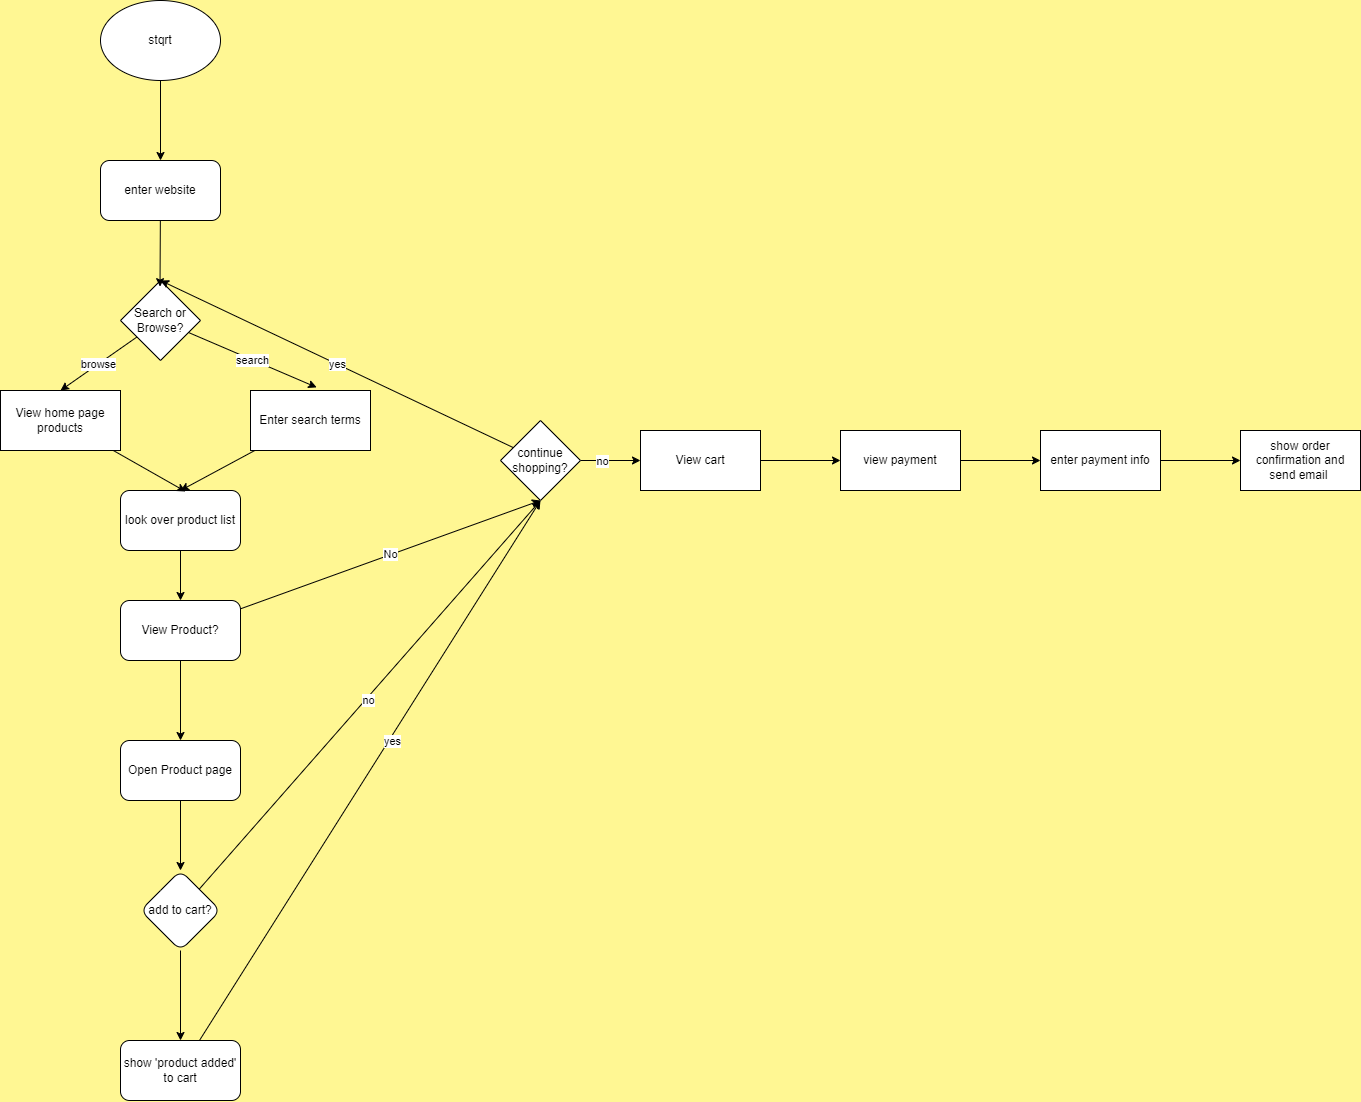

The diagram above was exported from draw.io. Its source (the exported page's mxGraphModel, read from the mxfile embedded in the PNG):
<mxGraphModel dx="1711" dy="1179" grid="1" gridSize="10" guides="1" tooltips="1" connect="1" arrows="1" fold="1" page="1" pageScale="1" pageWidth="850" pageHeight="1100" background="#FFF793" math="0" shadow="0">
  <root>
    <mxCell id="0" />
    <mxCell id="1" parent="0" />
    <mxCell id="5" style="edgeStyle=none;html=1;entryX=0.5;entryY=0;entryDx=0;entryDy=0;" parent="1" source="2" target="3" edge="1">
      <mxGeometry relative="1" as="geometry" />
    </mxCell>
    <mxCell id="2" value="stqrt" style="ellipse;whiteSpace=wrap;html=1;" parent="1" vertex="1">
      <mxGeometry x="340" y="60" width="120" height="80" as="geometry" />
    </mxCell>
    <mxCell id="3" value="enter website" style="rounded=1;whiteSpace=wrap;html=1;" parent="1" vertex="1">
      <mxGeometry x="340" y="220" width="120" height="60" as="geometry" />
    </mxCell>
    <mxCell id="9" value="browse" style="edgeStyle=none;html=1;entryX=0.5;entryY=0;entryDx=0;entryDy=0;" parent="1" source="6" target="7" edge="1">
      <mxGeometry relative="1" as="geometry" />
    </mxCell>
    <mxCell id="6" value="Search or Browse?" style="rhombus;whiteSpace=wrap;html=1;" parent="1" vertex="1">
      <mxGeometry x="360" y="340" width="80" height="80" as="geometry" />
    </mxCell>
    <mxCell id="7" value="View home page products" style="rounded=0;whiteSpace=wrap;html=1;" parent="1" vertex="1">
      <mxGeometry x="240" y="450" width="120" height="60" as="geometry" />
    </mxCell>
    <mxCell id="14" style="edgeStyle=none;html=1;entryX=0.5;entryY=0;entryDx=0;entryDy=0;" parent="1" source="8" target="12" edge="1">
      <mxGeometry relative="1" as="geometry" />
    </mxCell>
    <mxCell id="8" value="Enter search terms" style="rounded=0;whiteSpace=wrap;html=1;" parent="1" vertex="1">
      <mxGeometry x="490" y="450" width="120" height="60" as="geometry" />
    </mxCell>
    <mxCell id="10" value="search" style="edgeStyle=none;html=1;entryX=0.551;entryY=-0.052;entryDx=0;entryDy=0;entryPerimeter=0;" parent="1" source="6" target="8" edge="1">
      <mxGeometry relative="1" as="geometry" />
    </mxCell>
    <mxCell id="11" style="edgeStyle=none;html=1;entryX=0.494;entryY=0.077;entryDx=0;entryDy=0;entryPerimeter=0;" parent="1" source="3" target="6" edge="1">
      <mxGeometry relative="1" as="geometry" />
    </mxCell>
    <mxCell id="15" style="edgeStyle=none;html=1;" parent="1" source="12" edge="1">
      <mxGeometry relative="1" as="geometry">
        <mxPoint x="420" y="660" as="targetPoint" />
      </mxGeometry>
    </mxCell>
    <mxCell id="12" value="look over product list" style="rounded=1;whiteSpace=wrap;html=1;" parent="1" vertex="1">
      <mxGeometry x="360" y="550" width="120" height="60" as="geometry" />
    </mxCell>
    <mxCell id="13" style="edgeStyle=none;html=1;entryX=0.542;entryY=0.017;entryDx=0;entryDy=0;entryPerimeter=0;" parent="1" source="7" target="12" edge="1">
      <mxGeometry relative="1" as="geometry" />
    </mxCell>
    <mxCell id="17" value="No" style="edgeStyle=none;html=1;entryX=0.5;entryY=1;entryDx=0;entryDy=0;" parent="1" source="16" target="18" edge="1">
      <mxGeometry relative="1" as="geometry">
        <mxPoint x="570" y="690" as="targetPoint" />
      </mxGeometry>
    </mxCell>
    <mxCell id="21" value="" style="edgeStyle=none;html=1;" edge="1" parent="1" source="16" target="20">
      <mxGeometry relative="1" as="geometry" />
    </mxCell>
    <mxCell id="16" value="View Product?" style="rounded=1;whiteSpace=wrap;html=1;" parent="1" vertex="1">
      <mxGeometry x="360" y="660" width="120" height="60" as="geometry" />
    </mxCell>
    <mxCell id="19" style="edgeStyle=none;html=1;" parent="1" source="18" edge="1">
      <mxGeometry relative="1" as="geometry">
        <mxPoint x="400" y="340" as="targetPoint" />
      </mxGeometry>
    </mxCell>
    <mxCell id="30" value="yes" style="edgeLabel;html=1;align=center;verticalAlign=middle;resizable=0;points=[];" vertex="1" connectable="0" parent="19">
      <mxGeometry x="0.0032" relative="1" as="geometry">
        <mxPoint as="offset" />
      </mxGeometry>
    </mxCell>
    <mxCell id="32" value="" style="edgeStyle=none;html=1;" edge="1" parent="1" source="18" target="31">
      <mxGeometry relative="1" as="geometry" />
    </mxCell>
    <mxCell id="33" value="no" style="edgeLabel;html=1;align=center;verticalAlign=middle;resizable=0;points=[];" vertex="1" connectable="0" parent="32">
      <mxGeometry x="-0.2667" relative="1" as="geometry">
        <mxPoint as="offset" />
      </mxGeometry>
    </mxCell>
    <mxCell id="18" value="continue shopping?" style="rhombus;whiteSpace=wrap;html=1;" parent="1" vertex="1">
      <mxGeometry x="740" y="480" width="80" height="80" as="geometry" />
    </mxCell>
    <mxCell id="23" value="" style="edgeStyle=none;html=1;" edge="1" parent="1" source="20" target="22">
      <mxGeometry relative="1" as="geometry" />
    </mxCell>
    <mxCell id="20" value="Open Product page" style="whiteSpace=wrap;html=1;rounded=1;" vertex="1" parent="1">
      <mxGeometry x="360" y="800" width="120" height="60" as="geometry" />
    </mxCell>
    <mxCell id="25" value="" style="edgeStyle=none;html=1;" edge="1" parent="1" source="22" target="24">
      <mxGeometry relative="1" as="geometry" />
    </mxCell>
    <mxCell id="27" style="edgeStyle=none;html=1;" edge="1" parent="1" source="22">
      <mxGeometry relative="1" as="geometry">
        <mxPoint x="780" y="560" as="targetPoint" />
      </mxGeometry>
    </mxCell>
    <mxCell id="28" value="no" style="edgeLabel;html=1;align=center;verticalAlign=middle;resizable=0;points=[];" vertex="1" connectable="0" parent="27">
      <mxGeometry x="-0.0195" y="-1" relative="1" as="geometry">
        <mxPoint y="1" as="offset" />
      </mxGeometry>
    </mxCell>
    <mxCell id="22" value="add to cart?" style="rhombus;whiteSpace=wrap;html=1;rounded=1;" vertex="1" parent="1">
      <mxGeometry x="380" y="930" width="80" height="80" as="geometry" />
    </mxCell>
    <mxCell id="26" style="edgeStyle=none;html=1;entryX=0.5;entryY=1;entryDx=0;entryDy=0;" edge="1" parent="1" source="24" target="18">
      <mxGeometry relative="1" as="geometry" />
    </mxCell>
    <mxCell id="29" value="yes" style="edgeLabel;html=1;align=center;verticalAlign=middle;resizable=0;points=[];" vertex="1" connectable="0" parent="26">
      <mxGeometry x="0.1197" y="-2" relative="1" as="geometry">
        <mxPoint y="1" as="offset" />
      </mxGeometry>
    </mxCell>
    <mxCell id="24" value="show 'product added' to cart" style="whiteSpace=wrap;html=1;rounded=1;" vertex="1" parent="1">
      <mxGeometry x="360" y="1100" width="120" height="60" as="geometry" />
    </mxCell>
    <mxCell id="35" value="" style="edgeStyle=none;html=1;" edge="1" parent="1" source="31" target="34">
      <mxGeometry relative="1" as="geometry" />
    </mxCell>
    <mxCell id="31" value="View cart" style="whiteSpace=wrap;html=1;" vertex="1" parent="1">
      <mxGeometry x="880" y="490" width="120" height="60" as="geometry" />
    </mxCell>
    <mxCell id="37" value="" style="edgeStyle=none;html=1;" edge="1" parent="1" source="34" target="36">
      <mxGeometry relative="1" as="geometry" />
    </mxCell>
    <mxCell id="34" value="view payment" style="whiteSpace=wrap;html=1;" vertex="1" parent="1">
      <mxGeometry x="1080" y="490" width="120" height="60" as="geometry" />
    </mxCell>
    <mxCell id="39" value="" style="edgeStyle=none;html=1;" edge="1" parent="1" source="36" target="38">
      <mxGeometry relative="1" as="geometry" />
    </mxCell>
    <mxCell id="36" value="enter payment info" style="whiteSpace=wrap;html=1;" vertex="1" parent="1">
      <mxGeometry x="1280" y="490" width="120" height="60" as="geometry" />
    </mxCell>
    <mxCell id="38" value="show order confirmation and send email&amp;nbsp;" style="whiteSpace=wrap;html=1;" vertex="1" parent="1">
      <mxGeometry x="1480" y="490" width="120" height="60" as="geometry" />
    </mxCell>
  </root>
</mxGraphModel>